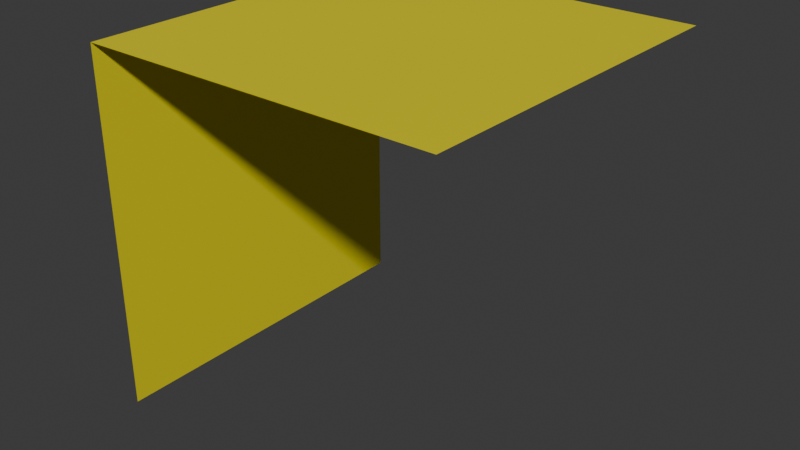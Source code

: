 # Source: LatConSupX.blend  (saved by Blender 4.1.24; exported with 4.5.12 LTS)
import bpy
from mathutils import Matrix  # noqa: F401  (used for matrix-valued properties, if any)

bpy.ops.wm.read_factory_settings(use_empty=True)
scene = bpy.context.scene
scene.name = 'Scene'

# ---- collections
col_collection = bpy.data.collections.new('Collection'); scene.collection.children.link(col_collection)

# ---- materials (node trees are filled in below, after node groups)
mat_material = bpy.data.materials.new('Material')
mat_material.alpha_threshold = 0.0
mat_material.use_transparent_shadow = False
mat_material.roughness = 0.5
mat_material.line_color = (0.0, 0.0, 0.0, 1.0)

# ---- material node trees
mat_material.use_nodes = True; mat_material.node_tree.nodes.clear()
_N = mat_material.node_tree.nodes; _L = mat_material.node_tree.links
n0 = _N.new('ShaderNodeOutputMaterial'); n0.name = 'Material Output'; n0.location = (300, 300)
n1 = _N.new('ShaderNodeBsdfPrincipled'); n1.name = 'Principled BSDF'; n1.location = (10, 300)
n1.inputs[0].default_value = (0.7991, 0.7011, 0.0, 1.0)
n1.inputs[3].default_value = 1.45
_L.new(n1.outputs[0], n0.inputs[0])
n0.is_active_output = True

# ---- world
world_world = bpy.data.worlds.new('World'); scene.world = world_world
world_world.use_nodes = True; world_world.node_tree.nodes.clear()
_N = world_world.node_tree.nodes; _L = world_world.node_tree.links
n0 = _N.new('ShaderNodeOutputWorld'); n0.name = 'World Output'; n0.location = (300, 300)
n1 = _N.new('ShaderNodeBackground'); n1.name = 'Background'; n1.location = (10, 300)
n1.inputs[0].default_value = (0.05088, 0.05088, 0.05088, 1.0)
_L.new(n1.outputs[0], n0.inputs[0])
n0.is_active_output = True
world_world.color = (0.05088, 0.05088, 0.05088)
world_world.use_sun_shadow = False
world_world.sun_shadow_jitter_overblur = 0.0

# ---- meshes
me_cube = bpy.data.meshes.new('Cube')
me_cube.from_pydata([(1.0, 1.0, 1.0), (1.0, -1.0, 1.0), (-1.0, 1.0, 1.0), (-1.0, 1.0, -1.0), (-1.0, -1.0, 1.0), (-1.0, -1.0, -1.0)], [], [(0, 2, 4, 1), (5, 4, 2, 3)])
_uv = me_cube.uv_layers.new(name='UVMap')
_uv.uv.foreach_set('vector', [0.625, 0.5, 0.875, 0.5, 0.875, 0.75, 0.625, 0.75, 0.375, 0.0, 0.625, 0.0, 0.625, 0.25, 0.375, 0.25])
me_cube.materials.append(mat_material)
me_cube.use_mirror_vertex_groups = False
me_cube.update()

# ---- objects
ob_latconsupx = bpy.data.objects.new('LatConSupX', me_cube)

# ---- transforms, parenting, visibility, modifiers, constraints
ob_latconsupx.location = (0.0, 0.0, 0.0)
ob_latconsupx.scale = (0.5, 0.5, 0.5)
ob_latconsupx.lock_rotations_4d = False
ob_latconsupx.empty_display_type = 'ARROWS'
ob_latconsupx.lineart.crease_threshold = 0.0

# ---- collection membership
col_collection.objects.link(ob_latconsupx)

# ---- scene / render settings (as saved in the file)
scene.frame_start = 1; scene.frame_end = 250; scene.frame_set(1)
scene.render.engine = 'BLENDER_EEVEE_NEXT'
scene.cycles.sampling_pattern = 'TABULATED_SOBOL'
scene.eevee.ray_tracing_options.trace_max_roughness = 0.0
bpy.context.view_layer.update()

# ---- added for rendering (the .blend has no active camera and no usable light): camera, sun
cam_auto = bpy.data.cameras.new('AutoCamera')
cam_auto.lens = 50.0
cam_auto.sensor_width = 36.0
cam_auto.clip_end = 1000.0
ob_auto_camera = bpy.data.objects.new('AutoCamera', cam_auto)
scene.collection.objects.link(ob_auto_camera)
ob_auto_camera.location = (1.60254, -1.92304, 1.28203)
ob_auto_camera.rotation_euler = (1.09748, -7.21219e-08, 0.694738)
scene.camera = ob_auto_camera
light_auto_sun = bpy.data.lights.new('AutoSun', 'SUN')
light_auto_sun.energy = 3.0
light_auto_sun.angle = 0.0523599
ob_auto_sun = bpy.data.objects.new('AutoSun', light_auto_sun)
scene.collection.objects.link(ob_auto_sun)
ob_auto_sun.rotation_euler = (0.872665, 0.174533, 0.523599)
bpy.context.view_layer.update()

